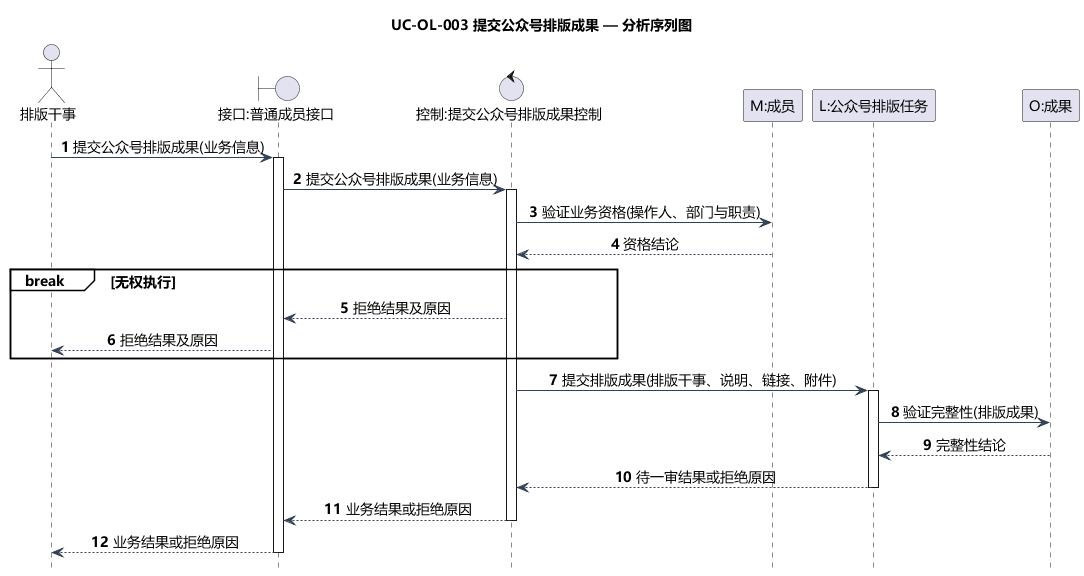

The diagram above was rendered by PlantUML. Its source (embedded in the PNG):
@startuml
title UC-OL-003 提交公众号排版成果 — 分析序列图
skinparam defaultFontName Microsoft YaHei
skinparam defaultFontSize 14
skinparam shadowing false
skinparam backgroundColor white
skinparam classAttributeIconSize 0
skinparam classBackgroundColor #F5FAFF
skinparam classBorderColor #46637F
skinparam ArrowColor #334155
skinparam nodesep 35
skinparam ranksep 45
hide footbox
autonumber
skinparam sequenceMessageAlign center
skinparam sequenceGroupBackgroundColor white
actor "排版干事" as A
boundary "接口:普通成员接口" as B
control "控制:提交公众号排版成果控制" as C
participant "M:成员" as M
participant "L:公众号排版任务" as L
participant "O:成果" as O
A -> B: 提交公众号排版成果(业务信息)
activate B
B -> C: 提交公众号排版成果(业务信息)
activate C
C -> M: 验证业务资格(操作人、部门与职责)
M --> C: 资格结论
break 无权执行
  C --> B: 拒绝结果及原因
  B --> A: 拒绝结果及原因
end

C -> L: 提交排版成果(排版干事、说明、链接、附件)
activate L
L -> O: 验证完整性(排版成果)
O --> L: 完整性结论
L --> C: 待一审结果或拒绝原因
deactivate L

C --> B: 业务结果或拒绝原因
deactivate C
B --> A: 业务结果或拒绝原因
deactivate B
@enduml